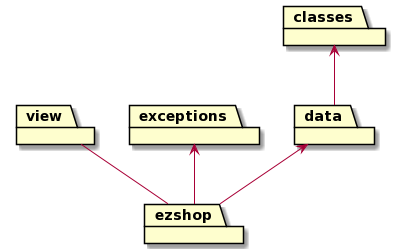

The diagram above was rendered by PlantUML. Its source (embedded in the PNG):
@startuml
package data
package ezshop
package view
package exceptions
package classes

data <-- ezshop
classes <-- data
view -- ezshop
exceptions <-- ezshop
@enduml